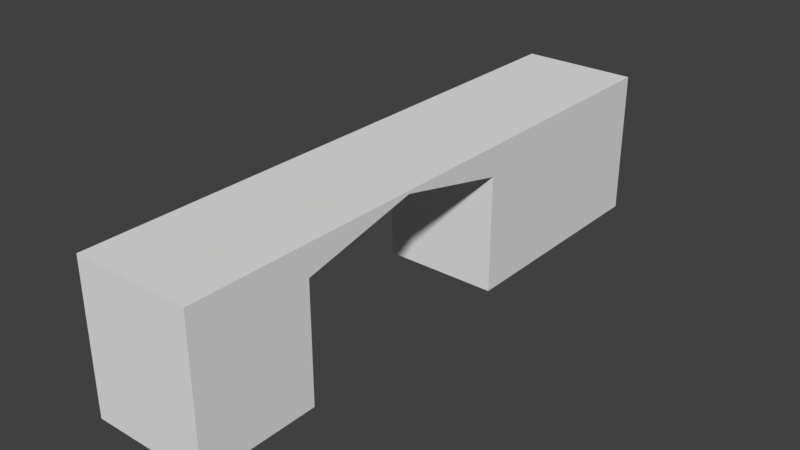 # Source: HallWallTunnelRight_2x10x2.5.blend  (saved by Blender 2.79.0; exported with 4.5.12 LTS)
import bpy
from mathutils import Matrix  # noqa: F401  (used for matrix-valued properties, if any)

bpy.ops.wm.read_factory_settings(use_empty=True)
scene = bpy.context.scene
scene.name = 'Scene'

# ---- collections
col_collection_1 = bpy.data.collections.new('Collection 1'); scene.collection.children.link(col_collection_1)

# ---- materials (node trees are filled in below, after node groups)
mat_wall = bpy.data.materials.new('Wall')
mat_wall.alpha_threshold = 0.0
mat_wall.use_transparent_shadow = False
mat_wall.roughness = 0.5
mat_wall.specular_intensity = 0.0
mat_wall.line_color = (0.0, 0.0, 0.0, 1.0)
mat_wallwhite = bpy.data.materials.new('WallWhite')
mat_wallwhite.alpha_threshold = 0.0
mat_wallwhite.use_transparent_shadow = False
mat_wallwhite.roughness = 0.5

# ---- material node trees

# ---- world
world_world = bpy.data.worlds.new('World'); scene.world = world_world
world_world.color = (0.05088, 0.05088, 0.05088)
world_world.use_sun_shadow = False
world_world.sun_shadow_jitter_overblur = 0.0
world_world.cycles.sampling_method = 'MANUAL'

# ---- meshes
me_hallwalltunnelright_2x10x2_5 = bpy.data.meshes.new('HallWallTunnelRight_2x10x2.5')
me_hallwalltunnelright_2x10x2_5.from_pydata([(2.0, -4.371e-07, -10.0), (2.0, 7.816e-15, 1.788e-07), (0.0, 0.0, 0.0), (4.768e-07, -4.371e-07, -10.0), (2.0, 2.5, -10.0), (2.0, 2.5, 6.656e-07), (-2.384e-07, 2.5, -2.881e-07), (1.788e-07, 2.5, -10.0), (2.0, -8.742e-08, -2.0), (9.387e-08, -8.742e-08, -2.0), (2.0, 2.5, -2.0), (-1.563e-07, 2.5, -2.0), (3.617e-07, -2.623e-07, -6.0), (7.803e-08, 2.5, -6.0), (2.0, -2.623e-07, -6.0), (2.0, 2.5, -6.0), (2.0, 2.0, -10.0), (2.0, 2.0, 5.647e-07), (-1.893e-07, 2.0, -2.294e-07), (2.402e-07, 2.0, -10.0), (-1.048e-07, 2.0, -2.0), (2.0, 2.0, -2.0), (2.0, 2.0, -6.0), (1.364e-07, 2.0, -6.0), (2.0, 2.5, -4.0), (-2.97e-08, 2.5, -4.0), (2.552e-08, 2.45, -4.0), (2.0, 2.45, -4.0)], [], [(8, 1, 2, 9), (10, 11, 6, 5), (21, 10, 5, 17), (17, 5, 6, 18), (23, 13, 7, 19), (16, 0, 3, 19), (18, 6, 11, 20), (27, 24, 10, 21), (24, 25, 11, 10), (0, 14, 12, 3), (4, 7, 13, 15), (16, 4, 15, 22), (26, 25, 13, 23), (26, 23, 22, 27), (0, 16, 22, 14), (2, 18, 20, 9), (4, 16, 19, 7), (12, 23, 19, 3), (1, 17, 18, 2), (8, 21, 17, 1), (27, 21, 20, 26), (9, 20, 21, 8), (20, 11, 25, 26), (14, 22, 23, 12), (15, 13, 25, 24), (22, 15, 24, 27)])
me_hallwalltunnelright_2x10x2_5.polygons.foreach_set('material_index', [1, 1, 1, 1, 1, 1, 1, 0, 1, 1, 1, 1, 1, 1, 1, 1, 1, 1, 1, 1, 1, 0, 1, 0, 1, 1])
_uv = me_hallwalltunnelright_2x10x2_5.uv_layers.new(name='UVMap')
_uv.uv.foreach_set('vector', [0.7618, 0.1744, 0.9408, 0.1744, 0.9408, 0.3534, 0.7618, 0.3534, 0.3476, 0.2335, 0.3476, 0.3782, 0.2247, 0.3782, 0.2247, 0.2335, 0.2237, 0.3645, 0.2237, 0.41, 0.04148, 0.41, 0.04148, 0.3645, 0.194, 0.2335, 0.2247, 0.2335, 0.2247, 0.3782, 0.194, 0.3782, 0.4039, 0.5323, 0.4039, 0.5771, 0.04593, 0.5771, 0.04593, 0.5323, 0.8696, 0.2335, 0.9924, 0.2335, 0.9924, 0.3782, 0.8696, 0.3782, 0.9408, 0.5323, 0.9408, 0.5771, 0.7618, 0.5771, 0.7618, 0.5323, 0.406, 0.4055, 0.406, 0.41, 0.2237, 0.41, 0.2237, 0.3645, 0.4704, 0.2335, 0.4704, 0.3782, 0.3476, 0.3782, 0.3476, 0.2335, 0.04594, 0.1744, 0.4039, 0.1744, 0.4039, 0.3534, 0.04594, 0.3534, 0.8389, 0.2335, 0.8389, 0.3782, 0.5932, 0.3782, 0.5932, 0.2335, 0.9528, 0.3645, 0.9528, 0.41, 0.5883, 0.41, 0.5883, 0.3645, 0.5829, 0.5726, 0.5829, 0.5771, 0.4039, 0.5771, 0.4039, 0.5323, 1.002, 0.9985, 0.002263, 0.9985, 0.002261, 0.001527, 1.002, 0.001525, 0.9528, 0.1822, 0.9528, 0.3645, 0.5883, 0.3645, 0.5883, 0.1822, 0.9408, 0.3534, 0.9408, 0.5323, 0.7618, 0.5323, 0.7618, 0.3534, 0.8389, 0.2335, 0.8696, 0.2335, 0.8696, 0.3782, 0.8389, 0.3782, 0.4039, 0.3534, 0.4039, 0.5323, 0.04593, 0.5323, 0.04594, 0.3534, 0.0712, 0.2335, 0.194, 0.2335, 0.194, 0.3782, 0.0712, 0.3782, 0.2237, 0.1822, 0.2237, 0.3645, 0.04148, 0.3645, 0.04148, 0.1822, -0.0008802, 0.0008139, 1.002, 0.0008118, 1.002, 0.9992, -0.0008786, 0.9992, 0.9999, 9.996e-05, 0.9999, 0.9999, 0.0001001, 0.9999, 9.99e-05, 0.0001, 0.7618, 0.5323, 0.7618, 0.5771, 0.5829, 0.5771, 0.5829, 0.5726, 0.9999, 9.998e-05, 0.9999, 0.9999, 9.998e-05, 0.9999, 0.0001001, 9.998e-05, 0.5932, 0.2335, 0.5932, 0.3782, 0.4704, 0.3782, 0.4704, 0.2335, 0.5883, 0.3645, 0.5883, 0.41, 0.406, 0.41, 0.406, 0.4055])
me_hallwalltunnelright_2x10x2_5.materials.append(mat_wall)
me_hallwalltunnelright_2x10x2_5.materials.append(mat_wallwhite)
me_hallwalltunnelright_2x10x2_5.use_remesh_preserve_volume = False
me_hallwalltunnelright_2x10x2_5.use_remesh_preserve_attributes = False
me_hallwalltunnelright_2x10x2_5.use_mirror_vertex_groups = False
me_hallwalltunnelright_2x10x2_5.update()

# ---- objects
ob_hallwalltunnelright_2x10x2_5 = bpy.data.objects.new('HallWallTunnelRight_2x10x2.5', me_hallwalltunnelright_2x10x2_5)

# ---- transforms, parenting, visibility, modifiers, constraints
ob_hallwalltunnelright_2x10x2_5.location = (-1.192e-07, 1.788e-07, 0.0)
ob_hallwalltunnelright_2x10x2_5.rotation_euler = (1.571, -0.0, 0.0)
ob_hallwalltunnelright_2x10x2_5.lock_rotations_4d = False
ob_hallwalltunnelright_2x10x2_5.empty_display_type = 'ARROWS'
ob_hallwalltunnelright_2x10x2_5.lineart.crease_threshold = 0.0

# ---- collection membership
col_collection_1.objects.link(ob_hallwalltunnelright_2x10x2_5)

# ---- scene / render settings (as saved in the file)
scene.frame_start = 1; scene.frame_end = 250; scene.frame_set(79)
scene.render.engine = 'BLENDER_EEVEE_NEXT'
scene.render.resolution_percentage = 50
scene.render.dither_intensity = 0.0
scene.cycles.use_denoising = False
scene.cycles.samples = 128
scene.cycles.sampling_pattern = 'TABULATED_SOBOL'
scene.cycles.use_adaptive_sampling = False
scene.cycles.use_light_tree = False
scene.cycles.blur_glossy = 0.0
scene.cycles.sample_clamp_indirect = 0.0
scene.view_settings.view_transform = 'Standard'
bpy.context.view_layer.update()

# ---- added for rendering (the .blend has no active camera and no usable light): camera, sun
cam_auto = bpy.data.cameras.new('AutoCamera')
cam_auto.lens = 50.0
cam_auto.sensor_width = 36.0
cam_auto.clip_end = 1000.0
ob_auto_camera = bpy.data.objects.new('AutoCamera', cam_auto)
scene.collection.objects.link(ob_auto_camera)
ob_auto_camera.location = (10.7149, -6.65783, 9.02189)
ob_auto_camera.rotation_euler = (1.09748, -7.21219e-08, 0.694738)
scene.camera = ob_auto_camera
light_auto_sun = bpy.data.lights.new('AutoSun', 'SUN')
light_auto_sun.energy = 3.0
light_auto_sun.angle = 0.0523599
ob_auto_sun = bpy.data.objects.new('AutoSun', light_auto_sun)
scene.collection.objects.link(ob_auto_sun)
ob_auto_sun.rotation_euler = (0.872665, 0.174533, 0.523599)
bpy.context.view_layer.update()
